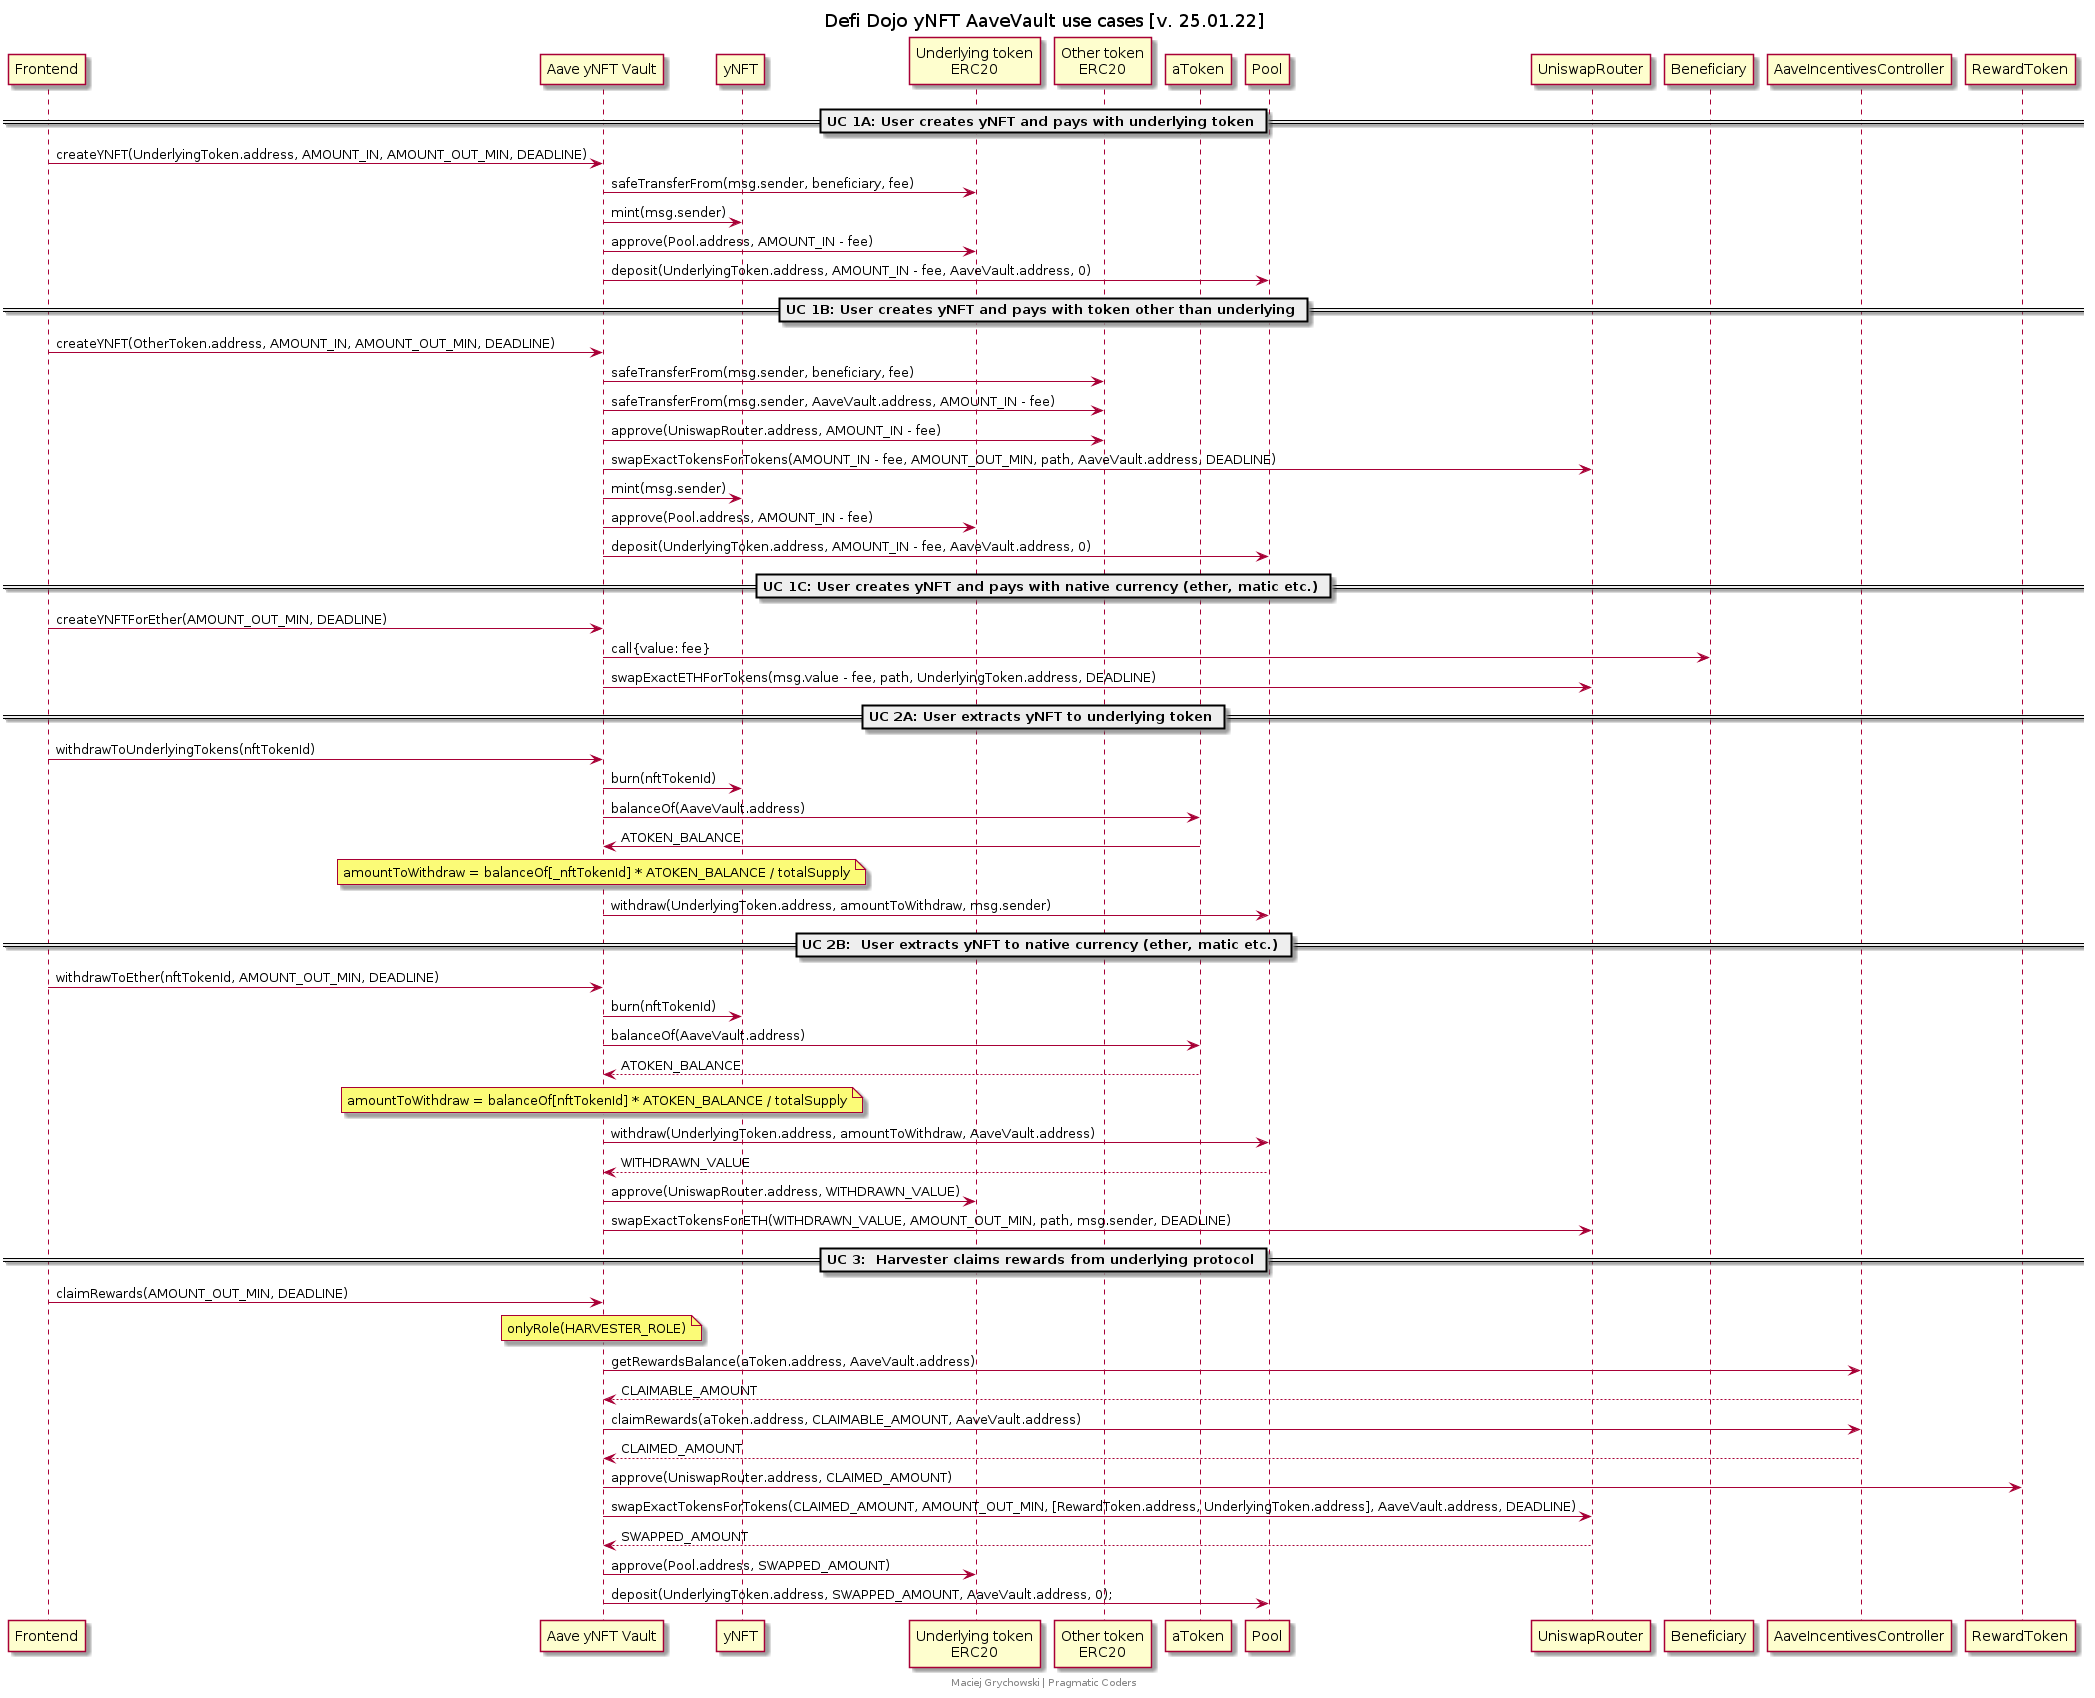

The diagram above was rendered by PlantUML. Its source (embedded in the PNG):
@startuml
title Defi Dojo yNFT AaveVault use cases [v. 25.01.22]
participant "Frontend"
participant "Aave yNFT Vault" as AaveVault
participant yNFT
participant "Underlying token\nERC20" as UnderlyingToken
participant "Other token\nERC20" as OtherToken
participant aToken
participant Pool
participant UniswapRouter
participant Beneficiary
participant AaveIncentivesController
participant RewardToken

== UC 1A: User creates yNFT and pays with underlying token ==
Frontend -> AaveVault: createYNFT(UnderlyingToken.address, AMOUNT_IN, AMOUNT_OUT_MIN, DEADLINE)
AaveVault -> UnderlyingToken: safeTransferFrom(msg.sender, beneficiary, fee)
AaveVault -> yNFT: mint(msg.sender)
AaveVault -> UnderlyingToken: approve(Pool.address, AMOUNT_IN - fee)
AaveVault -> Pool: deposit(UnderlyingToken.address, AMOUNT_IN - fee, AaveVault.address, 0)

== UC 1B: User creates yNFT and pays with token other than underlying ==
Frontend -> AaveVault: createYNFT(OtherToken.address, AMOUNT_IN, AMOUNT_OUT_MIN, DEADLINE)
AaveVault -> OtherToken: safeTransferFrom(msg.sender, beneficiary, fee)
AaveVault -> OtherToken: safeTransferFrom(msg.sender, AaveVault.address, AMOUNT_IN - fee)
AaveVault -> OtherToken: approve(UniswapRouter.address, AMOUNT_IN - fee)
AaveVault -> UniswapRouter: swapExactTokensForTokens(AMOUNT_IN - fee, AMOUNT_OUT_MIN, path, AaveVault.address, DEADLINE)
AaveVault -> yNFT: mint(msg.sender)
AaveVault -> UnderlyingToken: approve(Pool.address, AMOUNT_IN - fee)
AaveVault -> Pool: deposit(UnderlyingToken.address, AMOUNT_IN - fee, AaveVault.address, 0)

== UC 1C: User creates yNFT and pays with native currency (ether, matic etc.) ==
Frontend -> AaveVault: createYNFTForEther(AMOUNT_OUT_MIN, DEADLINE)
AaveVault -> Beneficiary: call{value: fee}
AaveVault -> UniswapRouter: swapExactETHForTokens(msg.value - fee, path, UnderlyingToken.address, DEADLINE)

== UC 2A: User extracts yNFT to underlying token ==
Frontend -> AaveVault: withdrawToUnderlyingTokens(nftTokenId)
AaveVault -> yNFT: burn(nftTokenId)
AaveVault -> aToken: balanceOf(AaveVault.address)
aToken -> AaveVault: ATOKEN_BALANCE
note over AaveVault
amountToWithdraw = balanceOf[_nftTokenId] * ATOKEN_BALANCE / totalSupply
end note
AaveVault -> Pool: withdraw(UnderlyingToken.address, amountToWithdraw, msg.sender)

== UC 2B:  User extracts yNFT to native currency (ether, matic etc.) ==
Frontend -> AaveVault: withdrawToEther(nftTokenId, AMOUNT_OUT_MIN, DEADLINE)
AaveVault -> yNFT: burn(nftTokenId)
AaveVault -> aToken: balanceOf(AaveVault.address)
aToken --> AaveVault: ATOKEN_BALANCE
note over AaveVault
amountToWithdraw = balanceOf[nftTokenId] * ATOKEN_BALANCE / totalSupply
end note
AaveVault -> Pool: withdraw(UnderlyingToken.address, amountToWithdraw, AaveVault.address)
Pool --> AaveVault: WITHDRAWN_VALUE
AaveVault -> UnderlyingToken: approve(UniswapRouter.address, WITHDRAWN_VALUE)
AaveVault -> UniswapRouter: swapExactTokensForETH(WITHDRAWN_VALUE, AMOUNT_OUT_MIN, path, msg.sender, DEADLINE)

== UC 3:  Harvester claims rewards from underlying protocol ==
Frontend -> AaveVault: claimRewards(AMOUNT_OUT_MIN, DEADLINE)
note over AaveVault: onlyRole(HARVESTER_ROLE)
AaveVault -> AaveIncentivesController: getRewardsBalance(aToken.address, AaveVault.address)
AaveIncentivesController --> AaveVault: CLAIMABLE_AMOUNT
AaveVault -> AaveIncentivesController: claimRewards(aToken.address, CLAIMABLE_AMOUNT, AaveVault.address)
AaveIncentivesController --> AaveVault: CLAIMED_AMOUNT
AaveVault -> RewardToken: approve(UniswapRouter.address, CLAIMED_AMOUNT)
AaveVault -> UniswapRouter: swapExactTokensForTokens(CLAIMED_AMOUNT, AMOUNT_OUT_MIN, [RewardToken.address, UnderlyingToken.address], AaveVault.address, DEADLINE)
UniswapRouter --> AaveVault: SWAPPED_AMOUNT
AaveVault -> UnderlyingToken: approve(Pool.address, SWAPPED_AMOUNT)
AaveVault -> Pool: deposit(UnderlyingToken.address, SWAPPED_AMOUNT, AaveVault.address, 0);



footer Maciej Grychowski | Pragmatic Coders
@enduml